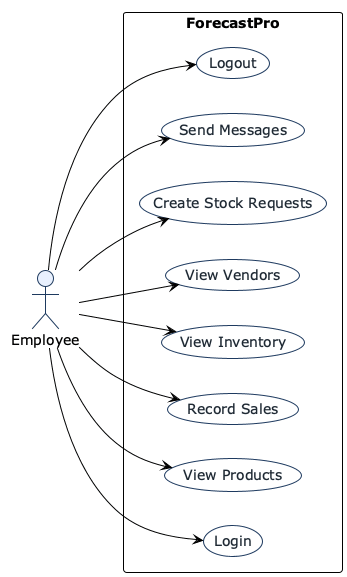

The diagram above was rendered by PlantUML. Its source (embedded in the PNG):
@startuml employee-usecase
!theme plain
skinparam shadowing false
skinparam packageStyle rectangle
skinparam usecase {
  BackgroundColor #F8FAFC
  BorderColor #1E3A5F
  FontColor #1F2933
}
skinparam actor {
  BackgroundColor #E8F0FE
  BorderColor #1E3A5F
}

left to right direction

actor "Employee" as Employee

rectangle "ForecastPro" {
  usecase "Login" as UC_Login
  usecase "View Products" as UC_ViewProducts
  usecase "Record Sales" as UC_RecordSales
  usecase "View Inventory" as UC_ViewInventory
  usecase "View Vendors" as UC_ViewVendors
  usecase "Create Stock Requests" as UC_CreateStockRequests
  usecase "Send Messages" as UC_SendMessages
  usecase "Logout" as UC_Logout
}

Employee --> UC_Login
Employee --> UC_ViewProducts
Employee --> UC_RecordSales
Employee --> UC_ViewInventory
Employee --> UC_ViewVendors
Employee --> UC_CreateStockRequests
Employee --> UC_SendMessages
Employee --> UC_Logout

@enduml